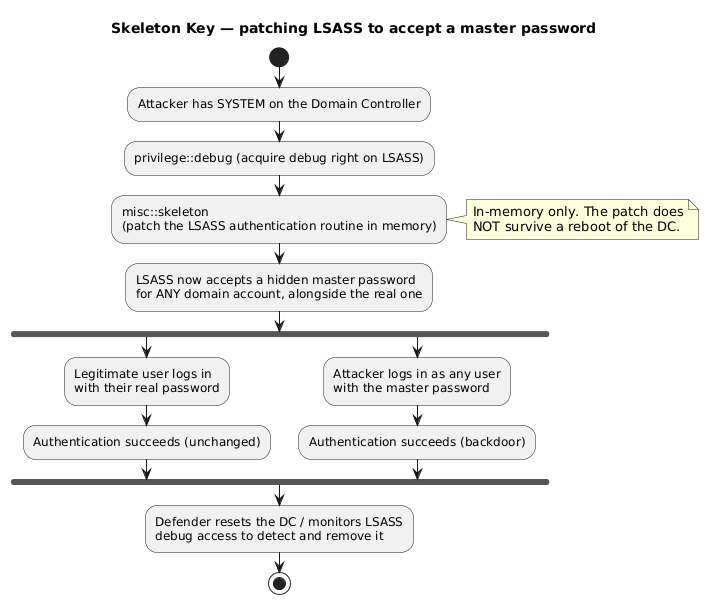

The diagram above was rendered by PlantUML. Its source (embedded in the PNG):
@startuml
title Skeleton Key — patching LSASS to accept a master password

start
:Attacker has SYSTEM on the Domain Controller;
:privilege::debug (acquire debug right on LSASS);
:misc::skeleton\n(patch the LSASS authentication routine in memory);
note right
  In-memory only. The patch does
  NOT survive a reboot of the DC.
end note
:LSASS now accepts a hidden master password
for ANY domain account, alongside the real one;
fork
  :Legitimate user logs in\nwith their real password;
  :Authentication succeeds (unchanged);
fork again
  :Attacker logs in as any user\nwith the master password;
  :Authentication succeeds (backdoor);
end fork
:Defender resets the DC / monitors LSASS\ndebug access to detect and remove it;
stop
@enduml